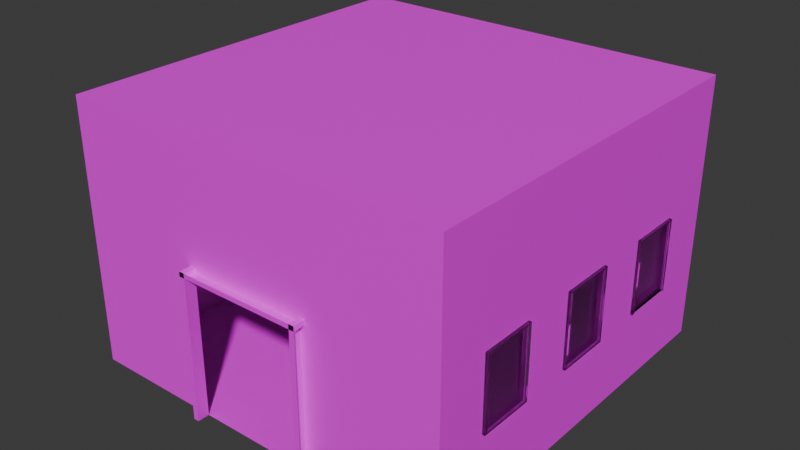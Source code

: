 # Source: bricks_build.blend  (saved by Blender 4.5.91; exported with 4.5.12 LTS)
import bpy
from mathutils import Matrix  # noqa: F401  (used for matrix-valued properties, if any)

bpy.ops.wm.read_factory_settings(use_empty=True)
scene = bpy.context.scene
scene.name = 'Scene'

# ---- collections
col_collection = bpy.data.collections.new('Collection'); scene.collection.children.link(col_collection)

# ---- images (referenced by path relative to the original .blend; pixels are not part of the script)
import os
ASSET_DIR = os.environ.get("B2B_ASSET_DIR", "")  # directory of the original .blend (textures are referenced by path, not embedded)
HERE = os.path.dirname(os.path.abspath(__file__))  # packed textures are extracted next to this script under _unpacked/

def load_image(name, relpath, width, height, colorspace="sRGB"):
    """Load a texture the original file referenced (path relative to the .blend, or extracted next to this script)."""
    p = next((c for c in (os.path.join(HERE, relpath), os.path.join(ASSET_DIR, relpath)) if relpath and os.path.exists(c)), "")
    if p:
        img = bpy.data.images.load(p, check_existing=True)
        img.name = name
    else:  # same state as the original file: an image datablock whose file is absent (Cycles renders it pink)
        img = bpy.data.images.new(name, width, height)
        img.source = "FILE"
        img.filepath = "//" + (relpath or name)
    img.colorspace_settings.name = colorspace
    return img
img_brick_2_png = load_image('brick_2.png', 'brick_2.png', 1024, 1024, 'sRGB')

# ---- materials (node trees are filled in below, after node groups)
mat_material_001 = bpy.data.materials.new('Material.001')
mat_material_002 = bpy.data.materials.new('Material.002')

# ---- material node trees
mat_material_001.use_nodes = True; mat_material_001.node_tree.nodes.clear()
_N = mat_material_001.node_tree.nodes; _L = mat_material_001.node_tree.links
n0 = _N.new('ShaderNodeOutputMaterial'); n0.name = 'Material Output'; n0.location = (200, 100)
n1 = _N.new('ShaderNodeBsdfGlass'); n1.name = 'Glass BSDF'; n1.location = (-200, 100)
n1.inputs[2].default_value = 1.49
_L.new(n1.outputs[0], n0.inputs[0])
n0.is_active_output = True
mat_material_002.use_nodes = True; mat_material_002.node_tree.nodes.clear()
_N = mat_material_002.node_tree.nodes; _L = mat_material_002.node_tree.links
n0 = _N.new('ShaderNodeBsdfPrincipled'); n0.name = 'Principled BSDF'; n0.location = (-200, 100)
n1 = _N.new('ShaderNodeOutputMaterial'); n1.name = 'Material Output'; n1.location = (200, 100)
n2 = _N.new('ShaderNodeTexImage'); n2.name = 'Image Texture'; n2.location = (-557, 65)
n2.image = img_brick_2_png
_L.new(n0.outputs[0], n1.inputs[0])
_L.new(n2.outputs[0], n0.inputs[0])
n1.is_active_output = True

# ---- world
world_world = bpy.data.worlds.new('World'); scene.world = world_world
world_world.use_nodes = True; world_world.node_tree.nodes.clear()
_N = world_world.node_tree.nodes; _L = world_world.node_tree.links
n0 = _N.new('ShaderNodeOutputWorld'); n0.name = 'World Output'; n0.location = (200, 100)
n1 = _N.new('ShaderNodeBackground'); n1.name = 'Background'; n1.location = (-200, 100)
n1.inputs[0].default_value = (0.05088, 0.05088, 0.05088, 1.0)
_L.new(n1.outputs[0], n0.inputs[0])
n0.is_active_output = True
world_world.color = (0.05088, 0.05088, 0.05088)
world_world.sun_shadow_jitter_overblur = 0.0

# ---- meshes
me_cube_001 = bpy.data.meshes.new('Cube.001')
me_cube_001.from_pydata([(-1.0, -1.0, -1.0), (-1.0, -1.0, 1.0), (-1.0, 1.0, -1.0), (-1.0, 1.0, 1.0), (1.0, -1.0, -1.0), (1.0, -1.0, 1.0), (1.0, 1.0, -1.0), (1.0, 1.0, 1.0), (0.3333, 1.0, -1.0), (-0.3333, 1.0, -1.0), (-0.3333, 1.0, 1.0), (0.3333, 1.0, 1.0), (-0.3333, -1.0, -1.0), (0.3333, -1.0, -1.0), (0.3333, -1.0, 1.0), (-0.3333, -1.0, 1.0), (-1.0, -1.0, 0.1111), (-1.0, 1.0, 0.1111), (1.0, 1.0, 0.1111), (1.0, -1.0, 0.1111), (0.3333, -1.0, 0.1111), (-0.3333, -1.0, 0.1111), (0.3333, 1.0, 1.0), (1.0, 1.0, 1.0), (1.0, -1.0, 1.0), (0.3333, -1.0, 1.0), (-1.0, 0.6968, -1.0), (-1.0, 0.4111, -1.0), (-1.0, 0.1254, -1.0), (-1.0, -0.1603, -1.0), (-1.0, -0.4461, -1.0), (-1.0, -0.7318, -1.0), (-1.0, -0.7318, 1.0), (-1.0, -0.4461, 1.0), (-1.0, -0.1603, 1.0), (-1.0, 0.1254, 1.0), (-1.0, 0.4111, 1.0), (-1.0, 0.6968, 1.0), (1.0, -0.7318, -1.0), (1.0, -0.4461, -1.0), (1.0, -0.1603, -1.0), (1.0, 0.1254, -1.0), (1.0, 0.4111, -1.0), (1.0, 0.6968, -1.0), (1.0, 0.6968, 1.0), (1.0, 0.4111, 1.0), (1.0, 0.1254, 1.0), (1.0, -0.1603, 1.0), (1.0, -0.4461, 1.0), (1.0, -0.7318, 1.0), (0.3333, 0.6968, 1.0), (0.3333, 0.4111, 1.0), (0.3333, 0.1254, 1.0), (0.3333, -0.1603, 1.0), (0.3333, -0.4461, 1.0), (0.3333, -0.7318, 1.0), (-0.3333, 0.6968, 1.0), (-0.3333, 0.4111, 1.0), (-0.3333, 0.1254, 1.0), (-0.3333, -0.1603, 1.0), (-0.3333, -0.4461, 1.0), (-0.3333, -0.7318, 1.0), (1.0, 0.6968, 1.0), (1.0, 0.4111, 1.0), (1.0, 0.1254, 1.0), (1.0, -0.1603, 1.0), (1.0, -0.4461, 1.0), (1.0, -0.7318, 1.0), (0.3333, 0.6968, 1.0), (0.3333, 0.4111, 1.0), (0.3333, 0.1254, 1.0), (0.3333, -0.1603, 1.0), (0.3333, -0.4461, 1.0), (0.3333, -0.7318, 1.0), (1.0, 0.6827, 0.09705), (1.0, 0.4251, 0.09705), (1.0, 0.1113, 0.09705), (1.0, -0.1463, 0.09705), (1.0, -0.4601, 0.09705), (1.0, -0.7177, 0.09705), (1.0, 1.0, -0.4444), (1.0, -1.0, -0.4444), (1.0, 0.6827, -0.4304), (1.0, 0.4251, -0.4304), (1.0, 0.1113, -0.4304), (1.0, -0.1463, -0.4304), (1.0, -0.4601, -0.4304), (1.0, -0.7177, -0.4304), (1.0, 0.6968, 0.1111), (1.0, 0.4111, 0.1111), (1.0, 0.1254, 0.1111), (1.0, -0.1603, 0.1111), (1.0, -0.4461, 0.1111), (1.0, -0.7318, 0.1111), (1.0, 0.6968, -0.4444), (1.0, 0.4111, -0.4444), (1.0, 0.1254, -0.4444), (1.0, -0.1603, -0.4444), (1.0, -0.4461, -0.4444), (1.0, -0.7318, -0.4444), (0.9846, 0.6827, 0.09705), (0.9846, 0.4251, 0.09705), (0.9846, 0.1113, 0.09705), (0.9846, -0.1463, 0.09705), (0.9846, -0.4601, 0.09705), (0.9846, -0.7177, 0.09705), (0.9846, 0.6827, -0.4304), (0.9846, 0.4251, -0.4304), (0.9846, 0.1113, -0.4304), (0.9846, -0.1463, -0.4304), (0.9846, -0.4601, -0.4304), (0.9846, -0.7177, -0.4304), (1.014, 0.6968, 0.1111), (1.014, 0.4111, 0.1111), (1.014, 0.1254, 0.1111), (1.014, -0.1603, 0.1111), (1.014, -0.4461, 0.1111), (1.014, -0.7318, 0.1111), (1.014, 0.6968, -0.4444), (1.014, 0.4111, -0.4444), (1.014, 0.1254, -0.4444), (1.014, -0.1603, -0.4444), (1.014, -0.4461, -0.4444), (1.014, -0.7318, -0.4444), (1.014, 0.6827, 0.09705), (1.014, 0.4251, 0.09705), (1.014, 0.1113, 0.09705), (1.014, -0.1463, 0.09705), (1.014, -0.4601, 0.09705), (1.014, -0.7177, 0.09705), (1.014, 0.6827, -0.4304), (1.014, 0.4251, -0.4304), (1.014, 0.1113, -0.4304), (1.014, -0.1463, -0.4304), (1.014, -0.4601, -0.4304), (1.014, -0.7177, -0.4304), (0.9983, 0.6827, -0.4304), (0.9983, 0.4251, -0.4304), (-0.3333, -1.061, -1.0), (0.3333, -1.061, -1.0), (0.3333, -1.061, 0.1111), (-0.3333, -1.061, 0.1111), (-0.3056, -1.0, 0.1111), (-0.3056, -1.0, -1.0), (-0.3056, -1.061, 0.1111), (-0.3056, -1.061, -1.0), (0.3333, -1.0, 0.07553), (-0.3333, -1.0, 0.07553), (0.3333, -1.061, 0.07553), (-0.3333, -1.061, 0.07553), (0.3055, -1.0, 0.1111), (0.3055, -1.0, -1.0), (0.3055, -1.061, 0.1111), (0.3055, -1.061, -1.0)], [], [(14, 5, 24, 25), (55, 14, 25, 73), (7, 11, 22, 23), (44, 7, 23, 62), (15, 1, 16, 0, 12, 21, 20, 13, 4, 81, 19, 5, 14), (31, 38, 4, 13, 12, 0), (11, 7, 18, 80, 6, 8, 9, 2, 17, 3, 10), (99, 93, 19, 81), (80, 18, 88, 94), (79, 87, 111, 105), (95, 89, 90, 96), (76, 77, 103, 102), (97, 91, 92, 98), (75, 74, 124, 125), (8, 6, 43, 26, 2, 9), (26, 43, 42, 27), (27, 42, 41, 28), (28, 41, 40, 29), (29, 40, 39, 30), (30, 39, 38, 31), (5, 49, 67, 24), (49, 48, 66, 67), (48, 47, 65, 66), (47, 46, 64, 65), (46, 45, 63, 64), (45, 44, 62, 63), (61, 15, 14, 55, 54, 53, 52, 51, 50, 11, 10, 56, 57, 58, 59, 60), (32, 1, 15, 61, 60, 59, 58, 57, 56, 10, 3, 37, 36, 35, 34, 33), (11, 50, 68, 22), (50, 51, 69, 68), (51, 52, 70, 69), (52, 53, 71, 70), (53, 54, 72, 71), (54, 55, 73, 72), (98, 99, 81, 4, 38, 39, 40, 41, 42, 43, 6, 80, 94, 95, 96, 97), (37, 3, 17, 2, 26, 27, 28, 29, 30, 31, 0, 16, 1, 32, 33, 34, 35, 36), (92, 93, 117, 116), (83, 82, 130, 131), (107, 83, 131, 137), (84, 85, 133, 132), (90, 91, 115, 114), (82, 106, 136, 130), (86, 87, 135, 134), (97, 96, 120, 121), (106, 107, 137, 136), (87, 79, 129, 135), (88, 89, 113, 112), (82, 83, 95, 94), (106, 100, 101, 107), (108, 102, 103, 109), (110, 104, 105, 111), (84, 76, 102, 108), (78, 79, 105, 104), (87, 86, 110, 111), (77, 85, 109, 103), (82, 74, 100, 106), (85, 84, 108, 109), (74, 75, 101, 100), (86, 78, 104, 110), (75, 83, 107, 101), (131, 130, 136, 137), (125, 124, 112, 113), (127, 126, 114, 115), (129, 128, 116, 117), (124, 130, 118, 112), (131, 125, 113, 119), (126, 132, 120, 114), (133, 127, 115, 121), (128, 134, 122, 116), (135, 129, 117, 123), (134, 135, 123, 122), (132, 133, 121, 120), (94, 88, 112, 118), (77, 76, 126, 127), (89, 95, 119, 113), (79, 78, 128, 129), (96, 90, 114, 120), (74, 82, 130, 124), (91, 97, 121, 115), (83, 75, 125, 131), (98, 92, 116, 122), (82, 94, 118, 130), (76, 84, 132, 126), (93, 99, 123, 117), (95, 83, 131, 119), (85, 77, 127, 133), (99, 98, 122, 123), (78, 86, 134, 128), (49, 5, 19, 93, 92, 91, 90, 89, 88, 18, 7, 44, 45, 46, 47, 48), (73, 25, 24, 67, 66, 65, 64, 63, 62, 23, 22, 68, 69, 70, 71, 72), (20, 21, 147, 146), (21, 12, 143, 142), (20, 140, 152, 150), (142, 143, 145, 144), (12, 138, 145, 143), (138, 141, 144, 145), (141, 21, 142, 144), (146, 147, 149, 148), (140, 20, 146, 148), (21, 141, 149, 147), (141, 140, 148, 149), (151, 150, 152, 153), (13, 20, 150, 151), (139, 13, 151, 153), (140, 139, 153, 152)])
me_cube_001.polygons.foreach_set('material_index', [1, 0, 0, 0, 1, 1, 1, 1, 1, 0, 1, 0, 1, 0, 1, 1, 1, 1, 1, 1, 0, 0, 0, 0, 0, 0, 1, 1, 0, 0, 0, 0, 0, 0, 1, 1, 0, 0, 0, 0, 0, 0, 0, 0, 0, 0, 0, 0, 0, 0, 0, 0, 0, 0, 0, 0, 0, 0, 0, 0, 0, 0, 0, 0, 0, 0, 0, 0, 0, 0, 0, 0, 0, 0, 0, 0, 0, 0, 0, 0, 0, 0, 0, 0, 0, 0, 0, 0, 1, 1, 1, 1, 1, 1, 0, 1, 1, 1, 1, 1, 1, 1, 1, 0, 1])
_uv = me_cube_001.uv_layers.new(name='UVMap')
_uv.uv.foreach_set('vector', [0.625, 0.8333, 0.625, 0.75, 0.625, 0.75, 0.625, 0.8333, 0.7083, 0.7165, 0.7083, 0.75, 0.7083, 0.75, 0.7083, 0.7165, 0.625, 0.5, 0.625, 0.4167, 0.625, 0.4167, 0.625, 0.5, 0.625, 0.5379, 0.625, 0.5, 0.625, 0.5, 0.625, 0.5379, 0.3337, 1.006, 5.382e-05, 1.005, 0.001364, 0.56, 0.003002, 0.00396, 0.3366, 0.004943, 0.335, 0.561, 0.6686, 0.562, 0.6702, 0.005925, 1.004, 0.006908, 1.003, 0.2849, 1.002, 0.5629, 1.001, 1.008, 0.6673, 1.007, 0.125, 0.7165, 0.375, 0.7165, 0.375, 0.75, 0.2917, 0.75, 0.2083, 0.75, 0.125, 0.75, 0.991, 0.6565, 0.991, 0.9851, 0.5528, 0.9851, 0.279, 0.9851, 0.005088, 0.9851, 0.005088, 0.6565, 0.005088, 0.3279, 0.005088, -0.0007716, 0.5528, -0.0007716, 0.991, -0.0007716, 0.991, 0.3279, 0.004317, 0.3838, 0.4892, 0.3838, 0.4892, 0.6179, 0.004318, 0.6179, 8.17e-05, 0.5163, 0.3762, 0.5163, 0.3762, 0.7404, 8.152e-05, 0.7404, 0.5121, 0.7147, 0.4462, 0.7147, 0.4462, 0.7147, 0.5121, 0.7147, 0.0002894, 0.4997, 0.3643, 0.4997, 0.3643, 0.7575, 0.0002894, 0.7575, 0.5121, 0.6111, 0.5121, 0.6433, 0.5121, 0.6433, 0.5121, 0.6111, 0.00369, 0.3611, 0.5015, 0.3611, 0.5015, 0.6287, 0.00369, 0.6287, 0.5121, 0.5719, 0.5121, 0.5397, 0.5121, 0.5397, 0.5121, 0.5719, 0.2917, 0.5, 0.375, 0.5, 0.375, 0.5379, 0.125, 0.5379, 0.125, 0.5, 0.2083, 0.5, 0.125, 0.5379, 0.375, 0.5379, 0.375, 0.5736, 0.125, 0.5736, 0.125, 0.5736, 0.375, 0.5736, 0.375, 0.6093, 0.125, 0.6093, 0.125, 0.6093, 0.375, 0.6093, 0.375, 0.645, 0.125, 0.645, 0.125, 0.645, 0.375, 0.645, 0.375, 0.6808, 0.125, 0.6808, 0.125, 0.6808, 0.375, 0.6808, 0.375, 0.7165, 0.125, 0.7165, 0.625, 0.75, 0.625, 0.7165, 0.625, 0.7165, 0.625, 0.75, 0.625, 0.7165, 0.625, 0.6808, 0.625, 0.6808, 0.625, 0.7165, 0.625, 0.6808, 0.625, 0.645, 0.625, 0.645, 0.625, 0.6808, 0.625, 0.645, 0.625, 0.6093, 0.625, 0.6093, 0.625, 0.645, 0.625, 0.6093, 0.625, 0.5736, 0.625, 0.5736, 0.625, 0.6093, 0.625, 0.5736, 0.625, 0.5379, 0.625, 0.5379, 0.625, 0.5736, 0.668, 0.8332, 0.668, 0.9589, 0.3555, 0.9589, 0.3555, 0.8332, 0.3555, 0.6993, 0.3555, 0.5654, 0.3555, 0.4315, 0.3555, 0.2976, 0.3555, 0.1636, 0.3555, 0.02153, 0.668, 0.02153, 0.668, 0.1636, 0.668, 0.2976, 0.668, 0.4315, 0.668, 0.5654, 0.668, 0.6993, 0.9804, 0.8332, 0.9804, 0.9589, 0.668, 0.9589, 0.668, 0.8332, 0.668, 0.6993, 0.668, 0.5654, 0.668, 0.4315, 0.668, 0.2976, 0.668, 0.1636, 0.668, 0.02153, 0.9804, 0.02153, 0.9804, 0.1636, 0.9804, 0.2976, 0.9804, 0.4315, 0.9804, 0.5654, 0.9804, 0.6993, 0.7083, 0.5, 0.7083, 0.5379, 0.7083, 0.5379, 0.7083, 0.5, 0.7083, 0.5379, 0.7083, 0.5736, 0.7083, 0.5736, 0.7083, 0.5379, 0.7083, 0.5736, 0.7083, 0.6093, 0.7083, 0.6093, 0.7083, 0.5736, 0.3555, 0.4315, 0.3555, 0.5654, 0.3555, 0.5654, 0.3555, 0.4315, 0.7083, 0.645, 0.7083, 0.6808, 0.7083, 0.6808, 0.7083, 0.645, 0.7083, 0.6808, 0.7083, 0.7165, 0.7083, 0.7165, 0.7083, 0.6808, 0.7088, -0.005037, 0.8489, -0.003544, 1.0, -0.002143, 0.9972, 0.2704, 0.846, 0.269, 0.7059, 0.2675, 0.5657, 0.266, 0.4255, 0.2645, 0.2854, 0.263, 0.1452, 0.2615, -0.003538, 0.26, -0.000636, -0.01259, 0.1481, -0.01101, 0.2883, -0.009515, 0.4284, -0.008022, 0.5686, -0.00653, 0.9935, 0.8452, 0.9935, 0.9954, 0.5531, 0.9954, 0.002613, 0.9954, 0.002613, 0.8452, 0.002613, 0.7037, 0.002613, 0.5621, 0.002613, 0.4206, 0.002613, 0.279, 0.002613, 0.1375, 0.002613, 0.004566, 0.5531, 0.004566, 0.9935, 0.004566, 0.9935, 0.1375, 0.9935, 0.279, 0.9935, 0.4206, 0.9935, 0.5621, 0.9935, 0.7037, 0.5139, 0.6808, 0.5139, 0.7165, 0.5139, 0.7165, 0.5139, 0.6808, 0.4462, 0.5719, 0.4462, 0.5397, 0.4462, 0.5397, 0.4462, 0.5719, 0.4462, 0.5719, 0.4462, 0.5719, 0.4462, 0.5719, 0.4462, 0.5719, 0.4462, 0.6111, 0.4462, 0.6433, 0.4462, 0.6433, 0.4462, 0.6111, 0.5139, 0.6093, 0.5139, 0.645, 0.5139, 0.645, 0.5139, 0.6093, 0.4462, 0.5397, 0.4462, 0.5397, 0.4462, 0.5397, 0.4462, 0.5397, 0.4462, 0.6825, 0.4462, 0.7147, 0.4462, 0.7147, 0.4462, 0.6825, 0.4444, 0.645, 0.4444, 0.6093, 0.4444, 0.6093, 0.4444, 0.645, 0.4462, 0.5397, 0.4462, 0.5719, 0.4462, 0.5719, 0.4462, 0.5397, 0.4462, 0.7147, 0.5121, 0.7147, 0.5121, 0.7147, 0.4462, 0.7147, 0.5139, 0.5379, 0.5139, 0.5736, 0.5139, 0.5736, 0.5139, 0.5379, 0.4462, 0.5397, 0.4462, 0.5719, 0.4444, 0.5736, 0.4444, 0.5379, 0.4462, 0.5397, 0.5121, 0.5397, 0.5121, 0.5719, 0.4462, 0.5719, 0.4462, 0.6111, 0.5121, 0.6111, 0.5121, 0.6433, 0.4462, 0.6433, 0.4462, 0.6825, 0.5121, 0.6825, 0.5121, 0.7147, 0.4462, 0.7147, 0.4462, 0.6111, 0.5121, 0.6111, 0.5121, 0.6111, 0.4462, 0.6111, 0.5121, 0.6825, 0.5121, 0.7147, 0.5121, 0.7147, 0.5121, 0.6825, 0.4462, 0.7147, 0.4462, 0.6825, 0.4462, 0.6825, 0.4462, 0.7147, 0.5121, 0.6433, 0.4462, 0.6433, 0.4462, 0.6433, 0.5121, 0.6433, 0.4462, 0.5397, 0.5121, 0.5397, 0.5121, 0.5397, 0.4462, 0.5397, 0.4462, 0.6433, 0.4462, 0.6111, 0.4462, 0.6111, 0.4462, 0.6433, 0.5121, 0.5397, 0.5121, 0.5719, 0.5121, 0.5719, 0.5121, 0.5397, 0.4462, 0.6825, 0.5121, 0.6825, 0.5121, 0.6825, 0.4462, 0.6825, 0.5121, 0.5719, 0.4462, 0.5719, 0.4462, 0.5719, 0.5121, 0.5719, 0.4462, 0.5719, 0.4462, 0.5397, 0.4462, 0.5397, 0.4462, 0.5719, 0.5121, 0.5719, 0.5121, 0.5397, 0.5139, 0.5379, 0.5139, 0.5736, 0.5121, 0.6433, 0.5121, 0.6111, 0.5139, 0.6093, 0.5139, 0.645, 0.5121, 0.7147, 0.5121, 0.6825, 0.5139, 0.6808, 0.5139, 0.7165, 0.5121, 0.5397, 0.4462, 0.5397, 0.4444, 0.5379, 0.5139, 0.5379, 0.4462, 0.5719, 0.5121, 0.5719, 0.5139, 0.5736, 0.4444, 0.5736, 0.5121, 0.6111, 0.4462, 0.6111, 0.4444, 0.6093, 0.5139, 0.6093, 0.4462, 0.6433, 0.5121, 0.6433, 0.5139, 0.645, 0.4444, 0.645, 0.5121, 0.6825, 0.4462, 0.6825, 0.4444, 0.6808, 0.5139, 0.6808, 0.4462, 0.7147, 0.5121, 0.7147, 0.5139, 0.7165, 0.4444, 0.7165, 0.4462, 0.6825, 0.4462, 0.7147, 0.4444, 0.7165, 0.4444, 0.6808, 0.4462, 0.6111, 0.4462, 0.6433, 0.4444, 0.645, 0.4444, 0.6093, 0.4444, 0.5379, 0.5139, 0.5379, 0.5139, 0.5379, 0.4444, 0.5379, 0.5121, 0.6433, 0.5121, 0.6111, 0.5121, 0.6111, 0.5121, 0.6433, 0.5139, 0.5736, 0.4444, 0.5736, 0.4444, 0.5736, 0.5139, 0.5736, 0.5121, 0.7147, 0.5121, 0.6825, 0.5121, 0.6825, 0.5121, 0.7147, 0.4444, 0.6093, 0.5139, 0.6093, 0.5139, 0.6093, 0.4444, 0.6093, 0.5121, 0.5397, 0.4462, 0.5397, 0.4462, 0.5397, 0.5121, 0.5397, 0.5139, 0.645, 0.4444, 0.645, 0.4444, 0.645, 0.5139, 0.645, 0.4462, 0.5719, 0.5121, 0.5719, 0.5121, 0.5719, 0.4462, 0.5719, 0.4444, 0.6808, 0.5139, 0.6808, 0.5139, 0.6808, 0.4444, 0.6808, 0.4462, 0.5397, 0.4444, 0.5379, 0.4444, 0.5379, 0.4462, 0.5397, 0.5121, 0.6111, 0.4462, 0.6111, 0.4462, 0.6111, 0.5121, 0.6111, 0.5139, 0.7165, 0.4444, 0.7165, 0.4444, 0.7165, 0.5139, 0.7165, 0.4444, 0.5736, 0.4462, 0.5719, 0.4462, 0.5719, 0.4444, 0.5736, 0.4462, 0.6433, 0.5121, 0.6433, 0.5121, 0.6433, 0.4462, 0.6433, 0.4444, 0.7165, 0.4444, 0.6808, 0.4444, 0.6808, 0.4444, 0.7165, 0.5121, 0.6825, 0.4462, 0.6825, 0.4462, 0.6825, 0.5121, 0.6825, 0.1189, 0.9976, -0.004877, 0.9967, 5.057e-05, 0.5005, 0.1238, 0.5014, 0.2557, 0.5024, 0.3876, 0.5033, 0.5194, 0.5043, 0.6513, 0.5052, 0.7831, 0.5062, 1.001, 0.5053, 0.9963, 1.001, 0.7782, 1.002, 0.6463, 1.001, 0.5145, 1.0, 0.3826, 0.9995, 0.2508, 0.9985, 0.3555, 0.8332, 0.3555, 0.9589, 0.04302, 0.9589, 0.04302, 0.8332, 0.04302, 0.6993, 0.04302, 0.5654, 0.04302, 0.4315, 0.04302, 0.2976, 0.04302, 0.1636, 0.04302, 0.02153, 0.3555, 0.02153, 0.3555, 0.1636, 0.3555, 0.2976, 0.3555, 0.4315, 0.3555, 0.5654, 0.3555, 0.6993, 0.6686, 0.562, 0.335, 0.561, 0.335, 0.561, 0.6686, 0.562, 0.335, 0.561, 0.3366, 0.004943, 0.3366, 0.004943, 0.335, 0.561, 0.6686, 0.562, 0.6686, 0.562, 0.6686, 0.562, 0.6686, 0.562, 0.335, 0.561, 0.3366, 0.004943, 0.3366, 0.004943, 0.335, 0.561, 0.0, 0.0, 0.0, 0.0, 0.0, 0.0, 0.0, 0.0, 0.0, 0.0, 0.0, 0.0, 0.0, 0.0, 0.0, 0.0, 0.335, 0.561, 0.335, 0.561, 0.335, 0.561, 0.335, 0.561, 0.6686, 0.562, 0.335, 0.561, 0.335, 0.561, 0.6686, 0.562, 0.6686, 0.562, 0.6686, 0.562, 0.6686, 0.562, 0.6686, 0.562, 0.335, 0.561, 0.335, 0.561, 0.335, 0.561, 0.335, 0.561, 0.0, 0.0, 0.0, 0.0, 0.0, 0.0, 0.0, 0.0, 0.6702, 0.005925, 0.6686, 0.562, 0.6686, 0.562, 0.6702, 0.005925, 0.6702, 0.005925, 0.6686, 0.562, 0.6686, 0.562, 0.6702, 0.005925, 0.0, 0.0, 0.0, 0.0, 0.0, 0.0, 0.0, 0.0, 0.0, 0.0, 0.0, 0.0, 0.0, 0.0, 0.0, 0.0])
me_cube_001.materials.append(mat_material_001)
me_cube_001.materials.append(mat_material_002)
me_cube_001.update()

# ---- objects
ob_cube = bpy.data.objects.new('Cube', me_cube_001)

# ---- transforms, parenting, visibility, modifiers, constraints
ob_cube.location = (0.0, 0.0, 0.0)
ob_cube.scale = (2.826, 2.82, 1.924)

# ---- collection membership
col_collection.objects.link(ob_cube)

# ---- scene / render settings (as saved in the file)
scene.frame_start = 1; scene.frame_end = 250; scene.frame_set(1)
scene.render.engine = 'CYCLES'
bpy.context.view_layer.update()

# ---- added for rendering (the .blend has no active camera and no usable light): camera, sun
cam_auto = bpy.data.cameras.new('AutoCamera')
cam_auto.lens = 50.0
cam_auto.sensor_width = 36.0
cam_auto.clip_end = 1000.0
ob_auto_camera = bpy.data.objects.new('AutoCamera', cam_auto)
scene.collection.objects.link(ob_auto_camera)
ob_auto_camera.location = (8.3444, -10.0759, 6.66003)
ob_auto_camera.rotation_euler = (1.09748, -7.21219e-08, 0.694738)
scene.camera = ob_auto_camera
light_auto_sun = bpy.data.lights.new('AutoSun', 'SUN')
light_auto_sun.energy = 3.0
light_auto_sun.angle = 0.0523599
ob_auto_sun = bpy.data.objects.new('AutoSun', light_auto_sun)
scene.collection.objects.link(ob_auto_sun)
ob_auto_sun.rotation_euler = (0.872665, 0.174533, 0.523599)
bpy.context.view_layer.update()
